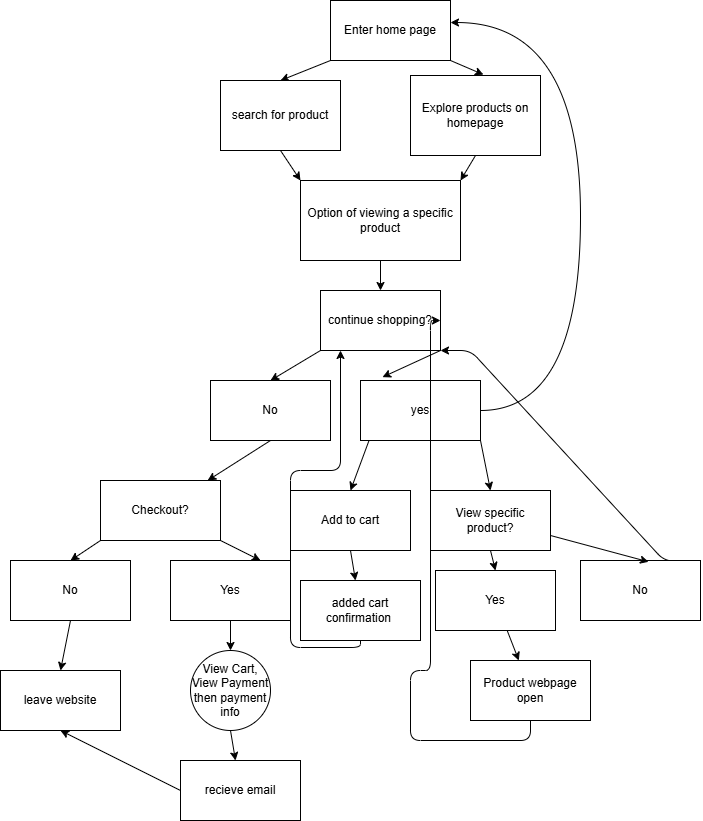

The diagram above was exported from draw.io. Its source (the exported page's mxGraphModel, read from the mxfile embedded in the PNG):
<mxGraphModel dx="1516" dy="499" grid="1" gridSize="10" guides="1" tooltips="1" connect="1" arrows="1" fold="1" page="1" pageScale="1" pageWidth="850" pageHeight="1100" math="0" shadow="0">
  <root>
    <mxCell id="0" />
    <mxCell id="1" parent="0" />
    <mxCell id="2" value="Enter home page" style="whiteSpace=wrap;html=1;" vertex="1" parent="1">
      <mxGeometry x="260" y="60" width="120" height="60" as="geometry" />
    </mxCell>
    <mxCell id="3" value="" style="edgeStyle=none;orthogonalLoop=1;jettySize=auto;html=1;exitX=1;exitY=1;exitDx=0;exitDy=0;entryX=0.561;entryY=-0.011;entryDx=0;entryDy=0;entryPerimeter=0;" edge="1" parent="1" source="2" target="7">
      <mxGeometry width="80" relative="1" as="geometry">
        <mxPoint x="420" y="200" as="sourcePoint" />
        <mxPoint x="400" y="200" as="targetPoint" />
        <Array as="points" />
      </mxGeometry>
    </mxCell>
    <mxCell id="4" value="" style="edgeStyle=none;orthogonalLoop=1;jettySize=auto;html=1;exitX=0;exitY=1;exitDx=0;exitDy=0;" edge="1" parent="1" source="5">
      <mxGeometry width="80" relative="1" as="geometry">
        <mxPoint x="230" y="200" as="sourcePoint" />
        <mxPoint x="240" y="190" as="targetPoint" />
        <Array as="points" />
      </mxGeometry>
    </mxCell>
    <mxCell id="6" value="" style="edgeStyle=none;orthogonalLoop=1;jettySize=auto;html=1;exitX=0;exitY=1;exitDx=0;exitDy=0;entryX=0.5;entryY=0;entryDx=0;entryDy=0;" edge="1" parent="1" source="2" target="5">
      <mxGeometry width="80" relative="1" as="geometry">
        <mxPoint x="260" y="120" as="sourcePoint" />
        <mxPoint x="240" y="190" as="targetPoint" />
        <Array as="points" />
      </mxGeometry>
    </mxCell>
    <mxCell id="8" style="edgeStyle=none;html=1;exitX=0.5;exitY=1;exitDx=0;exitDy=0;entryX=0;entryY=0;entryDx=0;entryDy=0;" edge="1" parent="1" source="5" target="11">
      <mxGeometry relative="1" as="geometry">
        <mxPoint x="270" y="330" as="targetPoint" />
      </mxGeometry>
    </mxCell>
    <mxCell id="5" value="search for product" style="whiteSpace=wrap;html=1;" vertex="1" parent="1">
      <mxGeometry x="150" y="140" width="120" height="70" as="geometry" />
    </mxCell>
    <mxCell id="7" value="Explore products on homepage" style="whiteSpace=wrap;html=1;" vertex="1" parent="1">
      <mxGeometry x="340" y="135" width="130" height="80" as="geometry" />
    </mxCell>
    <mxCell id="9" value="" style="edgeStyle=none;orthogonalLoop=1;jettySize=auto;html=1;exitX=0.5;exitY=1;exitDx=0;exitDy=0;entryX=1;entryY=0;entryDx=0;entryDy=0;" edge="1" parent="1" source="7" target="11">
      <mxGeometry width="80" relative="1" as="geometry">
        <mxPoint x="340" y="260" as="sourcePoint" />
        <mxPoint x="350" y="340" as="targetPoint" />
        <Array as="points" />
      </mxGeometry>
    </mxCell>
    <mxCell id="11" value="Option of viewing a specific product" style="whiteSpace=wrap;html=1;" vertex="1" parent="1">
      <mxGeometry x="230" y="240" width="160" height="80" as="geometry" />
    </mxCell>
    <mxCell id="12" value="" style="edgeStyle=none;orthogonalLoop=1;jettySize=auto;html=1;exitX=0;exitY=1;exitDx=0;exitDy=0;entryX=0.5;entryY=0;entryDx=0;entryDy=0;" edge="1" parent="1" source="14" target="15">
      <mxGeometry width="80" relative="1" as="geometry">
        <mxPoint x="340" y="470" as="sourcePoint" />
        <mxPoint x="220" y="600" as="targetPoint" />
        <Array as="points" />
      </mxGeometry>
    </mxCell>
    <mxCell id="13" value="" style="edgeStyle=none;orthogonalLoop=1;jettySize=auto;html=1;exitX=0.5;exitY=1;exitDx=0;exitDy=0;entryX=0.5;entryY=0;entryDx=0;entryDy=0;" edge="1" parent="1" source="11" target="14">
      <mxGeometry width="80" relative="1" as="geometry">
        <mxPoint x="340" y="470" as="sourcePoint" />
        <mxPoint x="450" y="480" as="targetPoint" />
        <Array as="points" />
      </mxGeometry>
    </mxCell>
    <mxCell id="14" value="continue shopping?" style="whiteSpace=wrap;html=1;" vertex="1" parent="1">
      <mxGeometry x="250" y="350" width="120" height="60" as="geometry" />
    </mxCell>
    <mxCell id="15" value="No" style="whiteSpace=wrap;html=1;" vertex="1" parent="1">
      <mxGeometry x="140" y="440" width="120" height="60" as="geometry" />
    </mxCell>
    <mxCell id="17" value="" style="edgeStyle=none;orthogonalLoop=1;jettySize=auto;html=1;exitX=1;exitY=1;exitDx=0;exitDy=0;entryX=0.183;entryY=-0.056;entryDx=0;entryDy=0;entryPerimeter=0;" edge="1" parent="1" source="14" target="16">
      <mxGeometry width="80" relative="1" as="geometry">
        <mxPoint x="340" y="470" as="sourcePoint" />
        <mxPoint x="420" y="470" as="targetPoint" />
        <Array as="points" />
      </mxGeometry>
    </mxCell>
    <mxCell id="18" value="" style="edgeStyle=none;orthogonalLoop=1;jettySize=auto;html=1;exitX=0.069;exitY=1.011;exitDx=0;exitDy=0;exitPerimeter=0;entryX=0.5;entryY=0;entryDx=0;entryDy=0;" edge="1" parent="1" source="16" target="20">
      <mxGeometry width="80" relative="1" as="geometry">
        <mxPoint x="340" y="720" as="sourcePoint" />
        <mxPoint x="320" y="730" as="targetPoint" />
        <Array as="points" />
      </mxGeometry>
    </mxCell>
    <mxCell id="19" value="" style="edgeStyle=none;orthogonalLoop=1;jettySize=auto;html=1;exitX=1;exitY=1;exitDx=0;exitDy=0;entryX=0.5;entryY=0;entryDx=0;entryDy=0;" edge="1" parent="1" source="16" target="21">
      <mxGeometry width="80" relative="1" as="geometry">
        <mxPoint x="340" y="720" as="sourcePoint" />
        <mxPoint x="500" y="720" as="targetPoint" />
        <Array as="points" />
      </mxGeometry>
    </mxCell>
    <mxCell id="20" value="Add to cart" style="whiteSpace=wrap;html=1;" vertex="1" parent="1">
      <mxGeometry x="220" y="550" width="120" height="60" as="geometry" />
    </mxCell>
    <mxCell id="21" value="View specific product?" style="whiteSpace=wrap;html=1;" vertex="1" parent="1">
      <mxGeometry x="360" y="550" width="120" height="60" as="geometry" />
    </mxCell>
    <mxCell id="22" value="" style="edgeStyle=none;orthogonalLoop=1;jettySize=auto;html=1;exitX=0.5;exitY=1;exitDx=0;exitDy=0;entryX=0.5;entryY=0;entryDx=0;entryDy=0;" edge="1" parent="1" source="21" target="27">
      <mxGeometry width="80" relative="1" as="geometry">
        <mxPoint x="475" y="820" as="sourcePoint" />
        <mxPoint x="460" y="840" as="targetPoint" />
        <Array as="points" />
      </mxGeometry>
    </mxCell>
    <mxCell id="23" value="Product webpage open" style="whiteSpace=wrap;html=1;" vertex="1" parent="1">
      <mxGeometry x="400" y="720" width="120" height="60" as="geometry" />
    </mxCell>
    <mxCell id="24" value="added cart confirmation&amp;nbsp;" style="whiteSpace=wrap;html=1;" vertex="1" parent="1">
      <mxGeometry x="230" y="640" width="120" height="60" as="geometry" />
    </mxCell>
    <mxCell id="25" value="" style="orthogonalLoop=1;jettySize=auto;html=1;exitX=0.5;exitY=1;exitDx=0;exitDy=0;" edge="1" parent="1" source="20" target="24">
      <mxGeometry width="80" relative="1" as="geometry">
        <mxPoint x="340" y="720" as="sourcePoint" />
        <mxPoint x="420" y="720" as="targetPoint" />
      </mxGeometry>
    </mxCell>
    <mxCell id="28" value="" style="edgeStyle=none;html=1;" edge="1" parent="1" source="27" target="23">
      <mxGeometry relative="1" as="geometry" />
    </mxCell>
    <mxCell id="27" value="Yes" style="whiteSpace=wrap;html=1;" vertex="1" parent="1">
      <mxGeometry x="365" y="630" width="120" height="60" as="geometry" />
    </mxCell>
    <mxCell id="31" style="html=1;exitX=0.95;exitY=0.011;exitDx=0;exitDy=0;exitPerimeter=0;entryX=1;entryY=1;entryDx=0;entryDy=0;edgeStyle=entityRelationEdgeStyle;" edge="1" parent="1" source="29" target="14">
      <mxGeometry relative="1" as="geometry">
        <mxPoint x="390" y="480" as="targetPoint" />
        <mxPoint x="660" y="750" as="sourcePoint" />
        <Array as="points">
          <mxPoint x="540" y="600" />
          <mxPoint x="620" y="590" />
        </Array>
      </mxGeometry>
    </mxCell>
    <mxCell id="29" value="No" style="whiteSpace=wrap;html=1;" vertex="1" parent="1">
      <mxGeometry x="510" y="620" width="120" height="60" as="geometry" />
    </mxCell>
    <mxCell id="30" value="" style="edgeStyle=none;orthogonalLoop=1;jettySize=auto;html=1;entryX=0.567;entryY=0.022;entryDx=0;entryDy=0;entryPerimeter=0;exitX=1;exitY=0.75;exitDx=0;exitDy=0;" edge="1" parent="1" source="21" target="29">
      <mxGeometry width="80" relative="1" as="geometry">
        <mxPoint x="570" y="800" as="sourcePoint" />
        <mxPoint x="650" y="800" as="targetPoint" />
        <Array as="points" />
      </mxGeometry>
    </mxCell>
    <mxCell id="32" value="" style="edgeStyle=orthogonalEdgeStyle;orthogonalLoop=1;jettySize=auto;html=1;exitX=1;exitY=0.5;exitDx=0;exitDy=0;curved=1;entryX=1;entryY=0.367;entryDx=0;entryDy=0;entryPerimeter=0;" edge="1" parent="1" source="16" target="2">
      <mxGeometry width="80" relative="1" as="geometry">
        <mxPoint x="610" y="590" as="sourcePoint" />
        <mxPoint x="540" y="170" as="targetPoint" />
        <Array as="points">
          <mxPoint x="510" y="470" />
          <mxPoint x="510" y="82" />
        </Array>
      </mxGeometry>
    </mxCell>
    <mxCell id="34" value="" style="edgeStyle=none;orthogonalLoop=1;jettySize=auto;html=1;exitX=0.5;exitY=1;exitDx=0;exitDy=0;" edge="1" parent="1" source="15" target="35">
      <mxGeometry width="80" relative="1" as="geometry">
        <mxPoint x="340" y="660" as="sourcePoint" />
        <mxPoint x="150" y="710" as="targetPoint" />
        <Array as="points" />
      </mxGeometry>
    </mxCell>
    <mxCell id="35" value="Checkout?" style="whiteSpace=wrap;html=1;" vertex="1" parent="1">
      <mxGeometry x="30" y="540" width="120" height="60" as="geometry" />
    </mxCell>
    <mxCell id="36" value="No" style="whiteSpace=wrap;html=1;" vertex="1" parent="1">
      <mxGeometry x="-60" y="620" width="120" height="60" as="geometry" />
    </mxCell>
    <mxCell id="37" value="Yes" style="whiteSpace=wrap;html=1;" vertex="1" parent="1">
      <mxGeometry x="100" y="620" width="120" height="60" as="geometry" />
    </mxCell>
    <mxCell id="38" value="" style="edgeStyle=none;orthogonalLoop=1;jettySize=auto;html=1;exitX=1;exitY=1;exitDx=0;exitDy=0;entryX=0.75;entryY=0;entryDx=0;entryDy=0;" edge="1" parent="1" source="35" target="37">
      <mxGeometry width="80" relative="1" as="geometry">
        <mxPoint x="250" y="770" as="sourcePoint" />
        <mxPoint x="330" y="770" as="targetPoint" />
        <Array as="points" />
      </mxGeometry>
    </mxCell>
    <mxCell id="39" value="" style="edgeStyle=none;orthogonalLoop=1;jettySize=auto;html=1;exitX=0;exitY=1;exitDx=0;exitDy=0;entryX=0.5;entryY=0;entryDx=0;entryDy=0;" edge="1" parent="1" source="35" target="36">
      <mxGeometry width="80" relative="1" as="geometry">
        <mxPoint x="250" y="770" as="sourcePoint" />
        <mxPoint x="330" y="770" as="targetPoint" />
        <Array as="points" />
      </mxGeometry>
    </mxCell>
    <mxCell id="16" value="yes" style="whiteSpace=wrap;html=1;" vertex="1" parent="1">
      <mxGeometry x="290" y="440" width="120" height="60" as="geometry" />
    </mxCell>
    <mxCell id="41" value="" style="edgeStyle=none;orthogonalLoop=1;jettySize=auto;html=1;exitX=0.5;exitY=1;exitDx=0;exitDy=0;" edge="1" parent="1" source="36">
      <mxGeometry width="80" relative="1" as="geometry">
        <mxPoint x="140" y="700" as="sourcePoint" />
        <mxPoint x="-10" y="730" as="targetPoint" />
        <Array as="points" />
      </mxGeometry>
    </mxCell>
    <mxCell id="42" value="leave website" style="whiteSpace=wrap;html=1;" vertex="1" parent="1">
      <mxGeometry x="-70" y="730" width="120" height="60" as="geometry" />
    </mxCell>
    <mxCell id="43" value="View Cart, View Payment then payment info" style="ellipse;whiteSpace=wrap;html=1;" vertex="1" parent="1">
      <mxGeometry x="120" y="710" width="80" height="80" as="geometry" />
    </mxCell>
    <mxCell id="44" value="" style="edgeStyle=none;orthogonalLoop=1;jettySize=auto;html=1;exitX=0.5;exitY=1;exitDx=0;exitDy=0;entryX=0.5;entryY=0;entryDx=0;entryDy=0;" edge="1" parent="1" source="37" target="43">
      <mxGeometry width="80" relative="1" as="geometry">
        <mxPoint x="140" y="700" as="sourcePoint" />
        <mxPoint x="220" y="700" as="targetPoint" />
        <Array as="points" />
      </mxGeometry>
    </mxCell>
    <mxCell id="45" value="recieve email" style="whiteSpace=wrap;html=1;" vertex="1" parent="1">
      <mxGeometry x="110" y="820" width="120" height="60" as="geometry" />
    </mxCell>
    <mxCell id="46" value="" style="edgeStyle=none;orthogonalLoop=1;jettySize=auto;html=1;exitX=0.5;exitY=1;exitDx=0;exitDy=0;" edge="1" parent="1" source="43" target="45">
      <mxGeometry width="80" relative="1" as="geometry">
        <mxPoint x="140" y="700" as="sourcePoint" />
        <mxPoint x="220" y="700" as="targetPoint" />
        <Array as="points" />
      </mxGeometry>
    </mxCell>
    <mxCell id="47" value="" style="edgeStyle=none;orthogonalLoop=1;jettySize=auto;html=1;exitX=0;exitY=0.5;exitDx=0;exitDy=0;entryX=0.5;entryY=1;entryDx=0;entryDy=0;" edge="1" parent="1" source="45" target="42">
      <mxGeometry width="80" relative="1" as="geometry">
        <mxPoint x="140" y="700" as="sourcePoint" />
        <mxPoint x="220" y="700" as="targetPoint" />
        <Array as="points" />
      </mxGeometry>
    </mxCell>
    <mxCell id="48" value="" style="edgeStyle=orthogonalEdgeStyle;orthogonalLoop=1;jettySize=auto;html=1;exitX=0.5;exitY=1;exitDx=0;exitDy=0;entryX=1;entryY=0.5;entryDx=0;entryDy=0;" edge="1" parent="1" source="23" target="14">
      <mxGeometry width="80" relative="1" as="geometry">
        <mxPoint x="400" y="620" as="sourcePoint" />
        <mxPoint x="480" y="620" as="targetPoint" />
        <Array as="points">
          <mxPoint x="460" y="800" />
          <mxPoint x="340" y="800" />
          <mxPoint x="340" y="730" />
          <mxPoint x="360" y="730" />
          <mxPoint x="360" y="380" />
        </Array>
      </mxGeometry>
    </mxCell>
    <mxCell id="49" value="" style="edgeStyle=orthogonalEdgeStyle;orthogonalLoop=1;jettySize=auto;html=1;" edge="1" parent="1" source="24" target="14">
      <mxGeometry width="80" relative="1" as="geometry">
        <mxPoint x="400" y="580" as="sourcePoint" />
        <mxPoint x="480" y="580" as="targetPoint" />
        <Array as="points">
          <mxPoint x="290" y="707" />
          <mxPoint x="220" y="707" />
          <mxPoint x="220" y="530" />
          <mxPoint x="270" y="530" />
        </Array>
      </mxGeometry>
    </mxCell>
  </root>
</mxGraphModel>